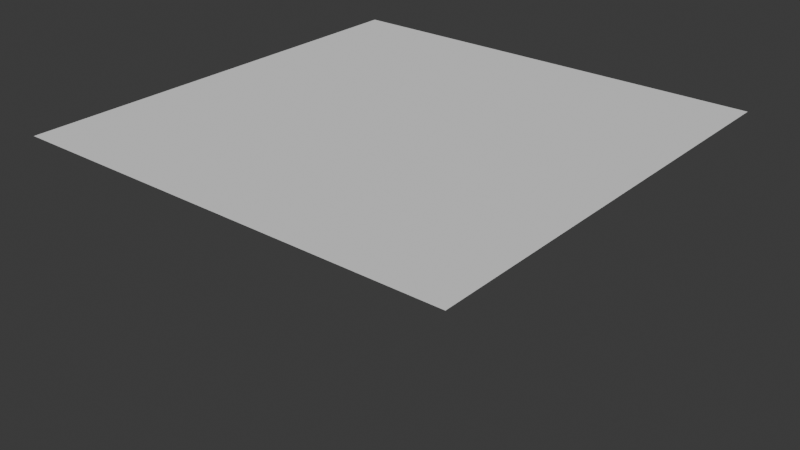 # Source: 008.Reliquary.blend  (saved by Blender 4.1.24; exported with 4.5.12 LTS)
import bpy
from mathutils import Matrix  # noqa: F401  (used for matrix-valued properties, if any)

bpy.ops.wm.read_factory_settings(use_empty=True)
scene = bpy.context.scene
scene.name = 'Scene'

# ---- collections
col_collection = bpy.data.collections.new('Collection'); scene.collection.children.link(col_collection)

# ---- world
world_world = bpy.data.worlds.new('World'); scene.world = world_world
world_world.use_nodes = True; world_world.node_tree.nodes.clear()
_N = world_world.node_tree.nodes; _L = world_world.node_tree.links
n0 = _N.new('ShaderNodeOutputWorld'); n0.name = 'World Output'; n0.location = (300, 300)
n1 = _N.new('ShaderNodeBackground'); n1.name = 'Background'; n1.location = (10, 300)
n1.inputs[0].default_value = (0.05088, 0.05088, 0.05088, 1.0)
_L.new(n1.outputs[0], n0.inputs[0])
n0.is_active_output = True
world_world.color = (0.05088, 0.05088, 0.05088)
world_world.use_sun_shadow = False
world_world.sun_shadow_jitter_overblur = 0.0

# ---- meshes
me_plane = bpy.data.meshes.new('Plane')
me_plane.from_pydata([(-1.0, -1.0, 0.0), (1.0, -1.0, 0.0), (-1.0, 1.0, 0.0), (1.0, 1.0, 0.0)], [], [(0, 1, 3, 2)])
_uv = me_plane.uv_layers.new(name='UVMap')
_uv.uv.foreach_set('vector', [0.0, 0.0, 1.0, 0.0, 1.0, 1.0, 0.0, 1.0])
me_plane.update()

# ---- objects
ob_plane = bpy.data.objects.new('Plane', me_plane)

# ---- transforms, parenting, visibility, modifiers, constraints
ob_plane.location = (0.0, 0.0, 0.0)
_m = ob_plane.modifiers.new('Subdivision', 'SUBSURF')
_m.subdivision_type = 'SIMPLE'
_m.levels = 7
_m = ob_plane.modifiers.new('Displace', 'DISPLACE')
_m.mid_level = 0.0
_m.strength = 0.45
_m = ob_plane.modifiers.new('Decimate', 'DECIMATE')
_m.ratio = 0.5
_m = ob_plane.modifiers.new('Decimate.001', 'DECIMATE')
_m.decimate_type = 'DISSOLVE'
_m.angle_limit = 0.1745

# ---- collection membership
col_collection.objects.link(ob_plane)

# ---- scene / render settings (as saved in the file)
scene.frame_start = 1; scene.frame_end = 250; scene.frame_set(1)
scene.render.engine = 'BLENDER_EEVEE_NEXT'
scene.cycles.sampling_pattern = 'TABULATED_SOBOL'
scene.eevee.ray_tracing_options.trace_max_roughness = 0.0
bpy.context.view_layer.update()

# ---- added for rendering (the .blend has no active camera and no usable light): camera, sun
cam_auto = bpy.data.cameras.new('AutoCamera')
cam_auto.lens = 50.0
cam_auto.sensor_width = 36.0
cam_auto.clip_end = 1000.0
ob_auto_camera = bpy.data.objects.new('AutoCamera', cam_auto)
scene.collection.objects.link(ob_auto_camera)
ob_auto_camera.location = (2.61693, -3.14032, 2.09354)
ob_auto_camera.rotation_euler = (1.09748, -7.21219e-08, 0.694738)
scene.camera = ob_auto_camera
light_auto_sun = bpy.data.lights.new('AutoSun', 'SUN')
light_auto_sun.energy = 3.0
light_auto_sun.angle = 0.0523599
ob_auto_sun = bpy.data.objects.new('AutoSun', light_auto_sun)
scene.collection.objects.link(ob_auto_sun)
ob_auto_sun.rotation_euler = (0.872665, 0.174533, 0.523599)
bpy.context.view_layer.update()
